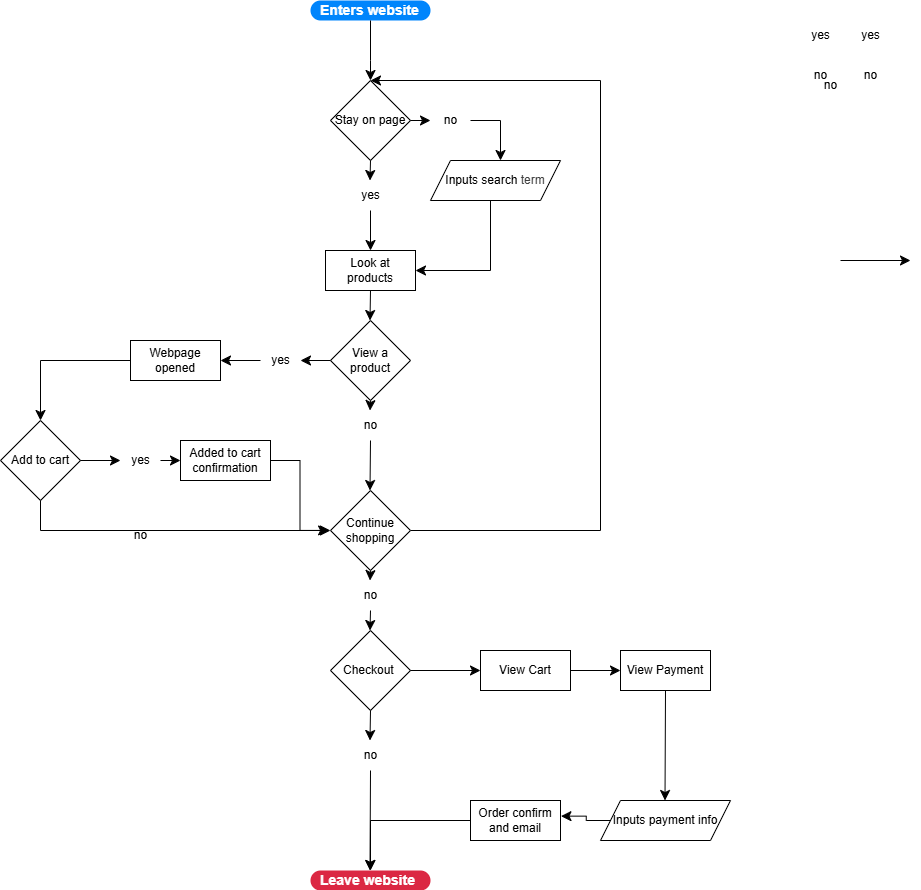

The diagram above was exported from draw.io. Its source (the exported page's mxGraphModel, read from the mxfile embedded in the PNG):
<mxGraphModel dx="1608" dy="749" grid="1" gridSize="10" guides="1" tooltips="1" connect="1" arrows="1" fold="1" page="1" pageScale="1" pageWidth="850" pageHeight="1100" math="0" shadow="0">
  <root>
    <mxCell id="0" />
    <mxCell id="1" parent="0" />
    <mxCell id="2" value="Enters website" style="rounded=1;whiteSpace=wrap;html=1;arcSize=50;strokeColor=none;strokeWidth=1;fillColor=#0085FC;fontColor=#FFFFFF;whiteSpace=wrap;align=left;verticalAlign=middle;spacingLeft=0;fontStyle=1;fontSize=14;spacing=10;" vertex="1" parent="1">
      <mxGeometry x="150" y="30" width="120" height="20" as="geometry" />
    </mxCell>
    <mxCell id="3" value="" style="edgeStyle=elbowEdgeStyle;elbow=horizontal;endArrow=classic;html=1;curved=0;rounded=0;endSize=8;startSize=8;exitX=0.5;exitY=1;exitDx=0;exitDy=0;" edge="1" parent="1" source="2" target="4">
      <mxGeometry width="50" height="50" relative="1" as="geometry">
        <mxPoint x="300" y="120" as="sourcePoint" />
        <mxPoint x="210" y="130" as="targetPoint" />
        <Array as="points">
          <mxPoint x="210" y="90" />
        </Array>
      </mxGeometry>
    </mxCell>
    <mxCell id="4" value="Stay on page" style="rhombus;whiteSpace=wrap;html=1;" vertex="1" parent="1">
      <mxGeometry x="170" y="110" width="80" height="80" as="geometry" />
    </mxCell>
    <mxCell id="5" value="" style="edgeStyle=elbowEdgeStyle;elbow=horizontal;endArrow=classic;html=1;curved=0;rounded=0;endSize=8;startSize=8;exitX=0.5;exitY=1;exitDx=0;exitDy=0;entryX=0.5;entryY=0;entryDx=0;entryDy=0;" edge="1" parent="1" source="6" target="16">
      <mxGeometry width="50" height="50" relative="1" as="geometry">
        <mxPoint x="390" y="300" as="sourcePoint" />
        <mxPoint x="270" y="250" as="targetPoint" />
        <Array as="points">
          <mxPoint x="210" y="240" />
        </Array>
      </mxGeometry>
    </mxCell>
    <mxCell id="7" value="" style="edgeStyle=elbowEdgeStyle;elbow=horizontal;endArrow=classic;html=1;curved=0;rounded=0;endSize=8;startSize=8;exitX=1;exitY=0.5;exitDx=0;exitDy=0;" edge="1" parent="1" source="15">
      <mxGeometry width="50" height="50" relative="1" as="geometry">
        <mxPoint x="340" y="149.5" as="sourcePoint" />
        <mxPoint x="340" y="190" as="targetPoint" />
        <Array as="points">
          <mxPoint x="340" y="150" />
        </Array>
      </mxGeometry>
    </mxCell>
    <mxCell id="8" value="" style="edgeStyle=elbowEdgeStyle;elbow=horizontal;endArrow=classic;html=1;curved=0;rounded=0;endSize=8;startSize=8;exitX=0.5;exitY=1;exitDx=0;exitDy=0;entryX=1;entryY=0.5;entryDx=0;entryDy=0;" edge="1" parent="1" source="19" target="16">
      <mxGeometry width="50" height="50" relative="1" as="geometry">
        <mxPoint x="550" y="260" as="sourcePoint" />
        <mxPoint x="620" y="260" as="targetPoint" />
        <Array as="points">
          <mxPoint x="330" y="250" />
        </Array>
      </mxGeometry>
    </mxCell>
    <mxCell id="9" value="" style="edgeStyle=elbowEdgeStyle;elbow=horizontal;endArrow=classic;html=1;curved=0;rounded=0;endSize=8;startSize=8;exitX=0.5;exitY=1;exitDx=0;exitDy=0;entryX=0.5;entryY=0;entryDx=0;entryDy=0;" edge="1" parent="1" source="16" target="21">
      <mxGeometry width="50" height="50" relative="1" as="geometry">
        <mxPoint x="460" y="300" as="sourcePoint" />
        <mxPoint x="530" y="300" as="targetPoint" />
      </mxGeometry>
    </mxCell>
    <mxCell id="11" value="" style="edgeStyle=elbowEdgeStyle;elbow=horizontal;endArrow=classic;html=1;curved=0;rounded=0;endSize=8;startSize=8;exitX=1;exitY=0.5;exitDx=0;exitDy=0;entryX=0.5;entryY=0;entryDx=0;entryDy=0;" edge="1" parent="1" source="23" target="4">
      <mxGeometry width="50" height="50" relative="1" as="geometry">
        <mxPoint x="650" y="260" as="sourcePoint" />
        <mxPoint x="480" y="100" as="targetPoint" />
        <Array as="points">
          <mxPoint x="440" y="330" />
        </Array>
      </mxGeometry>
    </mxCell>
    <mxCell id="12" value="" style="edgeStyle=elbowEdgeStyle;elbow=horizontal;endArrow=classic;html=1;curved=0;rounded=0;endSize=8;startSize=8;exitX=0;exitY=0.5;exitDx=0;exitDy=0;entryX=1.005;entryY=0.391;entryDx=0;entryDy=0;entryPerimeter=0;" edge="1" parent="1" source="67" target="72">
      <mxGeometry width="50" height="50" relative="1" as="geometry">
        <mxPoint x="360" y="970" as="sourcePoint" />
        <mxPoint x="430" y="970" as="targetPoint" />
      </mxGeometry>
    </mxCell>
    <mxCell id="13" value="" style="edgeStyle=elbowEdgeStyle;elbow=horizontal;endArrow=classic;html=1;curved=0;rounded=0;endSize=8;startSize=8;exitX=0;exitY=0.5;exitDx=0;exitDy=0;entryX=0.5;entryY=0;entryDx=0;entryDy=0;" edge="1" parent="1" source="72" target="26">
      <mxGeometry width="50" height="50" relative="1" as="geometry">
        <mxPoint x="370" y="980" as="sourcePoint" />
        <mxPoint x="440" y="980" as="targetPoint" />
        <Array as="points">
          <mxPoint x="210" y="840" />
        </Array>
      </mxGeometry>
    </mxCell>
    <mxCell id="14" value="" style="edgeStyle=elbowEdgeStyle;elbow=horizontal;endArrow=classic;html=1;curved=0;rounded=0;endSize=8;startSize=8;" edge="1" parent="1">
      <mxGeometry width="50" height="50" relative="1" as="geometry">
        <mxPoint x="680" y="290" as="sourcePoint" />
        <mxPoint x="750" y="290" as="targetPoint" />
      </mxGeometry>
    </mxCell>
    <mxCell id="16" value="Look at products" style="rounded=0;whiteSpace=wrap;html=1;" vertex="1" parent="1">
      <mxGeometry x="165" y="280" width="90" height="40" as="geometry" />
    </mxCell>
    <mxCell id="19" value="Inputs search&amp;nbsp;&lt;span style=&quot;color: rgb(63, 63, 63); background-color: transparent;&quot;&gt;term&lt;/span&gt;" style="shape=parallelogram;perimeter=parallelogramPerimeter;whiteSpace=wrap;html=1;fixedSize=1;" vertex="1" parent="1">
      <mxGeometry x="270" y="190" width="130" height="40" as="geometry" />
    </mxCell>
    <mxCell id="21" value="View a product" style="rhombus;whiteSpace=wrap;html=1;" vertex="1" parent="1">
      <mxGeometry x="170" y="350" width="80" height="80" as="geometry" />
    </mxCell>
    <mxCell id="22" value="" style="edgeStyle=elbowEdgeStyle;elbow=horizontal;endArrow=classic;html=1;curved=0;rounded=0;endSize=8;startSize=8;exitX=0.5;exitY=1;exitDx=0;exitDy=0;entryX=0.5;entryY=0;entryDx=0;entryDy=0;" edge="1" parent="1" source="36" target="23">
      <mxGeometry width="50" height="50" relative="1" as="geometry">
        <mxPoint x="460" y="240" as="sourcePoint" />
        <mxPoint x="210" y="510" as="targetPoint" />
      </mxGeometry>
    </mxCell>
    <mxCell id="23" value="Continue shopping" style="rhombus;whiteSpace=wrap;html=1;" vertex="1" parent="1">
      <mxGeometry x="170" y="520" width="80" height="80" as="geometry" />
    </mxCell>
    <mxCell id="24" value="Checkout&amp;nbsp;" style="rhombus;whiteSpace=wrap;html=1;" vertex="1" parent="1">
      <mxGeometry x="170" y="660" width="80" height="80" as="geometry" />
    </mxCell>
    <mxCell id="26" value="Leave website" style="rounded=1;whiteSpace=wrap;html=1;arcSize=50;strokeColor=none;strokeWidth=1;fillColor=#DB2843;fontColor=#FFFFFF;whiteSpace=wrap;align=left;verticalAlign=middle;spacingLeft=0;fontStyle=1;fontSize=14;spacing=10;" vertex="1" parent="1">
      <mxGeometry x="150" y="900" width="120" height="20" as="geometry" />
    </mxCell>
    <mxCell id="29" value="yes" style="text;html=1;align=center;verticalAlign=middle;resizable=0;points=[];autosize=1;strokeColor=none;fillColor=none;" vertex="1" parent="1">
      <mxGeometry x="640" y="50" width="40" height="30" as="geometry" />
    </mxCell>
    <mxCell id="30" value="yes" style="text;html=1;align=center;verticalAlign=middle;resizable=0;points=[];autosize=1;strokeColor=none;fillColor=none;" vertex="1" parent="1">
      <mxGeometry x="690" y="50" width="40" height="30" as="geometry" />
    </mxCell>
    <mxCell id="31" value="no" style="text;html=1;align=center;verticalAlign=middle;resizable=0;points=[];autosize=1;strokeColor=none;fillColor=none;" vertex="1" parent="1">
      <mxGeometry x="640" y="90" width="40" height="30" as="geometry" />
    </mxCell>
    <mxCell id="32" value="no" style="text;html=1;align=center;verticalAlign=middle;resizable=0;points=[];autosize=1;strokeColor=none;fillColor=none;" vertex="1" parent="1">
      <mxGeometry x="690" y="90" width="40" height="30" as="geometry" />
    </mxCell>
    <mxCell id="33" value="" style="edgeStyle=elbowEdgeStyle;elbow=horizontal;endArrow=classic;html=1;curved=0;rounded=0;endSize=8;startSize=8;exitX=1;exitY=0.5;exitDx=0;exitDy=0;" edge="1" parent="1" source="4" target="15">
      <mxGeometry width="50" height="50" relative="1" as="geometry">
        <mxPoint x="250" y="150" as="sourcePoint" />
        <mxPoint x="340" y="190" as="targetPoint" />
        <Array as="points" />
      </mxGeometry>
    </mxCell>
    <mxCell id="15" value="no" style="text;html=1;align=center;verticalAlign=middle;resizable=0;points=[];autosize=1;strokeColor=none;fillColor=none;" vertex="1" parent="1">
      <mxGeometry x="270" y="135" width="40" height="30" as="geometry" />
    </mxCell>
    <mxCell id="34" value="" style="edgeStyle=elbowEdgeStyle;elbow=horizontal;endArrow=classic;html=1;curved=0;rounded=0;endSize=8;startSize=8;exitX=0.5;exitY=1;exitDx=0;exitDy=0;entryX=0.5;entryY=0;entryDx=0;entryDy=0;" edge="1" parent="1" source="4" target="6">
      <mxGeometry width="50" height="50" relative="1" as="geometry">
        <mxPoint x="210" y="190" as="sourcePoint" />
        <mxPoint x="210" y="280" as="targetPoint" />
        <Array as="points" />
      </mxGeometry>
    </mxCell>
    <mxCell id="6" value="yes" style="text;html=1;align=center;verticalAlign=middle;resizable=0;points=[];autosize=1;strokeColor=none;fillColor=none;" vertex="1" parent="1">
      <mxGeometry x="190" y="210" width="40" height="30" as="geometry" />
    </mxCell>
    <mxCell id="35" value="" style="edgeStyle=elbowEdgeStyle;elbow=horizontal;endArrow=classic;html=1;curved=0;rounded=0;endSize=8;startSize=8;exitX=0.5;exitY=1;exitDx=0;exitDy=0;entryX=0.5;entryY=0;entryDx=0;entryDy=0;" edge="1" parent="1" source="64" target="24">
      <mxGeometry width="50" height="50" relative="1" as="geometry">
        <mxPoint x="640" y="190" as="sourcePoint" />
        <mxPoint x="710" y="190" as="targetPoint" />
      </mxGeometry>
    </mxCell>
    <mxCell id="37" value="" style="edgeStyle=elbowEdgeStyle;elbow=horizontal;endArrow=classic;html=1;curved=0;rounded=0;endSize=8;startSize=8;exitX=0.5;exitY=1;exitDx=0;exitDy=0;" edge="1" parent="1" source="21" target="36">
      <mxGeometry width="50" height="50" relative="1" as="geometry">
        <mxPoint x="210" y="430" as="sourcePoint" />
        <mxPoint x="210" y="510" as="targetPoint" />
      </mxGeometry>
    </mxCell>
    <mxCell id="36" value="no" style="text;html=1;align=center;verticalAlign=middle;resizable=0;points=[];autosize=1;strokeColor=none;fillColor=none;" vertex="1" parent="1">
      <mxGeometry x="190" y="440" width="40" height="30" as="geometry" />
    </mxCell>
    <mxCell id="40" value="" style="edgeStyle=elbowEdgeStyle;elbow=horizontal;endArrow=classic;html=1;curved=0;rounded=0;endSize=8;startSize=8;exitX=0.5;exitY=1;exitDx=0;exitDy=0;entryX=0.5;entryY=0;entryDx=0;entryDy=0;" edge="1" parent="1" source="41" target="26">
      <mxGeometry width="50" height="50" relative="1" as="geometry">
        <mxPoint x="480" y="260" as="sourcePoint" />
        <mxPoint x="450" y="791" as="targetPoint" />
      </mxGeometry>
    </mxCell>
    <mxCell id="42" value="" style="edgeStyle=elbowEdgeStyle;elbow=horizontal;endArrow=classic;html=1;curved=0;rounded=0;endSize=8;startSize=8;exitX=0.5;exitY=1;exitDx=0;exitDy=0;entryX=0.5;entryY=0;entryDx=0;entryDy=0;" edge="1" parent="1" source="24" target="41">
      <mxGeometry width="50" height="50" relative="1" as="geometry">
        <mxPoint x="465" y="700" as="sourcePoint" />
        <mxPoint x="465" y="860" as="targetPoint" />
      </mxGeometry>
    </mxCell>
    <mxCell id="41" value="no" style="text;html=1;align=center;verticalAlign=middle;resizable=0;points=[];autosize=1;strokeColor=none;fillColor=none;" vertex="1" parent="1">
      <mxGeometry x="190" y="770" width="40" height="30" as="geometry" />
    </mxCell>
    <mxCell id="43" value="Add to cart" style="rhombus;whiteSpace=wrap;html=1;" vertex="1" parent="1">
      <mxGeometry x="-160" y="450" width="80" height="80" as="geometry" />
    </mxCell>
    <mxCell id="44" value="Webpage opened" style="rounded=0;whiteSpace=wrap;html=1;" vertex="1" parent="1">
      <mxGeometry x="-30" y="370" width="90" height="40" as="geometry" />
    </mxCell>
    <mxCell id="49" value="" style="edgeStyle=elbowEdgeStyle;elbow=horizontal;endArrow=classic;html=1;curved=0;rounded=0;endSize=8;startSize=8;exitX=0;exitY=0.5;exitDx=0;exitDy=0;entryX=1;entryY=0.5;entryDx=0;entryDy=0;" edge="1" parent="1" source="47" target="44">
      <mxGeometry width="50" height="50" relative="1" as="geometry">
        <mxPoint x="650" y="200" as="sourcePoint" />
        <mxPoint x="720" y="200" as="targetPoint" />
      </mxGeometry>
    </mxCell>
    <mxCell id="50" value="" style="edgeStyle=elbowEdgeStyle;elbow=horizontal;endArrow=classic;html=1;curved=0;rounded=0;endSize=8;startSize=8;exitX=0;exitY=0.5;exitDx=0;exitDy=0;entryX=1;entryY=0.5;entryDx=0;entryDy=0;" edge="1" parent="1" source="21" target="47">
      <mxGeometry width="50" height="50" relative="1" as="geometry">
        <mxPoint x="170" y="390" as="sourcePoint" />
        <mxPoint x="60" y="390" as="targetPoint" />
      </mxGeometry>
    </mxCell>
    <mxCell id="47" value="yes" style="text;html=1;align=center;verticalAlign=middle;resizable=0;points=[];autosize=1;strokeColor=none;fillColor=none;" vertex="1" parent="1">
      <mxGeometry x="100" y="375" width="40" height="30" as="geometry" />
    </mxCell>
    <mxCell id="51" value="" style="edgeStyle=elbowEdgeStyle;elbow=horizontal;endArrow=classic;html=1;curved=0;rounded=0;endSize=8;startSize=8;exitX=0;exitY=0.5;exitDx=0;exitDy=0;entryX=0.5;entryY=0;entryDx=0;entryDy=0;" edge="1" parent="1" source="44" target="43">
      <mxGeometry width="50" height="50" relative="1" as="geometry">
        <mxPoint x="650" y="200" as="sourcePoint" />
        <mxPoint x="720" y="200" as="targetPoint" />
        <Array as="points">
          <mxPoint x="-120" y="390" />
        </Array>
      </mxGeometry>
    </mxCell>
    <mxCell id="52" value="" style="edgeStyle=elbowEdgeStyle;elbow=horizontal;endArrow=classic;html=1;curved=0;rounded=0;endSize=8;startSize=8;exitX=0.5;exitY=1;exitDx=0;exitDy=0;" edge="1" parent="1" source="43">
      <mxGeometry width="50" height="50" relative="1" as="geometry">
        <mxPoint x="-90" y="570" as="sourcePoint" />
        <mxPoint x="170" y="560" as="targetPoint" />
        <Array as="points">
          <mxPoint x="-120" y="570" />
        </Array>
      </mxGeometry>
    </mxCell>
    <mxCell id="55" value="Added to cart confirmation" style="rounded=0;whiteSpace=wrap;html=1;" vertex="1" parent="1">
      <mxGeometry x="20" y="470" width="90" height="40" as="geometry" />
    </mxCell>
    <mxCell id="56" value="" style="edgeStyle=elbowEdgeStyle;elbow=horizontal;endArrow=classic;html=1;curved=0;rounded=0;endSize=8;startSize=8;exitX=1;exitY=0.5;exitDx=0;exitDy=0;entryX=0;entryY=0.5;entryDx=0;entryDy=0;" edge="1" parent="1" source="54" target="55">
      <mxGeometry width="50" height="50" relative="1" as="geometry">
        <mxPoint x="-80" y="580" as="sourcePoint" />
        <mxPoint x="180" y="570" as="targetPoint" />
      </mxGeometry>
    </mxCell>
    <mxCell id="57" value="" style="edgeStyle=elbowEdgeStyle;elbow=horizontal;endArrow=classic;html=1;curved=0;rounded=0;endSize=8;startSize=8;exitX=1;exitY=0.5;exitDx=0;exitDy=0;entryX=0;entryY=0.5;entryDx=0;entryDy=0;" edge="1" parent="1" source="43" target="54">
      <mxGeometry width="50" height="50" relative="1" as="geometry">
        <mxPoint x="-80" y="490" as="sourcePoint" />
        <mxPoint x="20" y="490" as="targetPoint" />
      </mxGeometry>
    </mxCell>
    <mxCell id="54" value="yes" style="text;html=1;align=center;verticalAlign=middle;resizable=0;points=[];autosize=1;strokeColor=none;fillColor=none;" vertex="1" parent="1">
      <mxGeometry x="-40" y="475" width="40" height="30" as="geometry" />
    </mxCell>
    <mxCell id="58" value="" style="edgeStyle=elbowEdgeStyle;elbow=horizontal;endArrow=classic;html=1;curved=0;rounded=0;endSize=8;startSize=8;exitX=1;exitY=0.5;exitDx=0;exitDy=0;entryX=-0.024;entryY=0.499;entryDx=0;entryDy=0;entryPerimeter=0;" edge="1" parent="1" source="55" target="23">
      <mxGeometry width="50" height="50" relative="1" as="geometry">
        <mxPoint x="100" y="458.08" as="sourcePoint" />
        <mxPoint x="154.39999999999986" y="530.0000000000001" as="targetPoint" />
      </mxGeometry>
    </mxCell>
    <mxCell id="59" value="no" style="text;html=1;align=center;verticalAlign=middle;resizable=0;points=[];autosize=1;strokeColor=none;fillColor=none;" vertex="1" parent="1">
      <mxGeometry x="650" y="100" width="40" height="30" as="geometry" />
    </mxCell>
    <mxCell id="63" value="no" style="text;html=1;align=center;verticalAlign=middle;resizable=0;points=[];autosize=1;strokeColor=none;fillColor=none;" vertex="1" parent="1">
      <mxGeometry x="-40" y="550" width="40" height="30" as="geometry" />
    </mxCell>
    <mxCell id="65" value="" style="edgeStyle=elbowEdgeStyle;elbow=horizontal;endArrow=classic;html=1;curved=0;rounded=0;endSize=8;startSize=8;exitX=0.5;exitY=1;exitDx=0;exitDy=0;entryX=0.5;entryY=0;entryDx=0;entryDy=0;" edge="1" parent="1" source="23" target="64">
      <mxGeometry width="50" height="50" relative="1" as="geometry">
        <mxPoint x="210" y="600" as="sourcePoint" />
        <mxPoint x="210" y="660" as="targetPoint" />
      </mxGeometry>
    </mxCell>
    <mxCell id="64" value="no" style="text;html=1;align=center;verticalAlign=middle;resizable=0;points=[];autosize=1;strokeColor=none;fillColor=none;" vertex="1" parent="1">
      <mxGeometry x="190" y="610" width="40" height="30" as="geometry" />
    </mxCell>
    <mxCell id="66" value="" style="edgeStyle=elbowEdgeStyle;elbow=horizontal;endArrow=classic;html=1;curved=0;rounded=0;endSize=8;startSize=8;exitX=1;exitY=0.5;exitDx=0;exitDy=0;entryX=0;entryY=0.5;entryDx=0;entryDy=0;" edge="1" parent="1" source="24" target="69">
      <mxGeometry width="50" height="50" relative="1" as="geometry">
        <mxPoint x="690" y="300" as="sourcePoint" />
        <mxPoint x="450" y="700" as="targetPoint" />
      </mxGeometry>
    </mxCell>
    <mxCell id="67" value="Inputs payment info" style="shape=parallelogram;perimeter=parallelogramPerimeter;whiteSpace=wrap;html=1;fixedSize=1;" vertex="1" parent="1">
      <mxGeometry x="440" y="830" width="130" height="40" as="geometry" />
    </mxCell>
    <mxCell id="68" value="View Payment" style="rounded=0;whiteSpace=wrap;html=1;" vertex="1" parent="1">
      <mxGeometry x="460" y="680" width="90" height="40" as="geometry" />
    </mxCell>
    <mxCell id="69" value="View Cart" style="rounded=0;whiteSpace=wrap;html=1;" vertex="1" parent="1">
      <mxGeometry x="320" y="680" width="90" height="40" as="geometry" />
    </mxCell>
    <mxCell id="70" value="" style="edgeStyle=elbowEdgeStyle;elbow=horizontal;endArrow=classic;html=1;curved=0;rounded=0;endSize=8;startSize=8;exitX=1;exitY=0.5;exitDx=0;exitDy=0;entryX=0;entryY=0.5;entryDx=0;entryDy=0;" edge="1" parent="1" source="69" target="68">
      <mxGeometry width="50" height="50" relative="1" as="geometry">
        <mxPoint x="260" y="710" as="sourcePoint" />
        <mxPoint x="330" y="710" as="targetPoint" />
      </mxGeometry>
    </mxCell>
    <mxCell id="72" value="Order confirm and email" style="rounded=0;whiteSpace=wrap;html=1;" vertex="1" parent="1">
      <mxGeometry x="310" y="830" width="90" height="40" as="geometry" />
    </mxCell>
    <mxCell id="73" value="" style="edgeStyle=elbowEdgeStyle;elbow=horizontal;endArrow=classic;html=1;curved=0;rounded=0;endSize=8;startSize=8;exitX=0.5;exitY=1;exitDx=0;exitDy=0;entryX=0.5;entryY=0;entryDx=0;entryDy=0;" edge="1" parent="1" source="68" target="67">
      <mxGeometry width="50" height="50" relative="1" as="geometry">
        <mxPoint x="515" y="730" as="sourcePoint" />
        <mxPoint x="510" y="900" as="targetPoint" />
      </mxGeometry>
    </mxCell>
  </root>
</mxGraphModel>